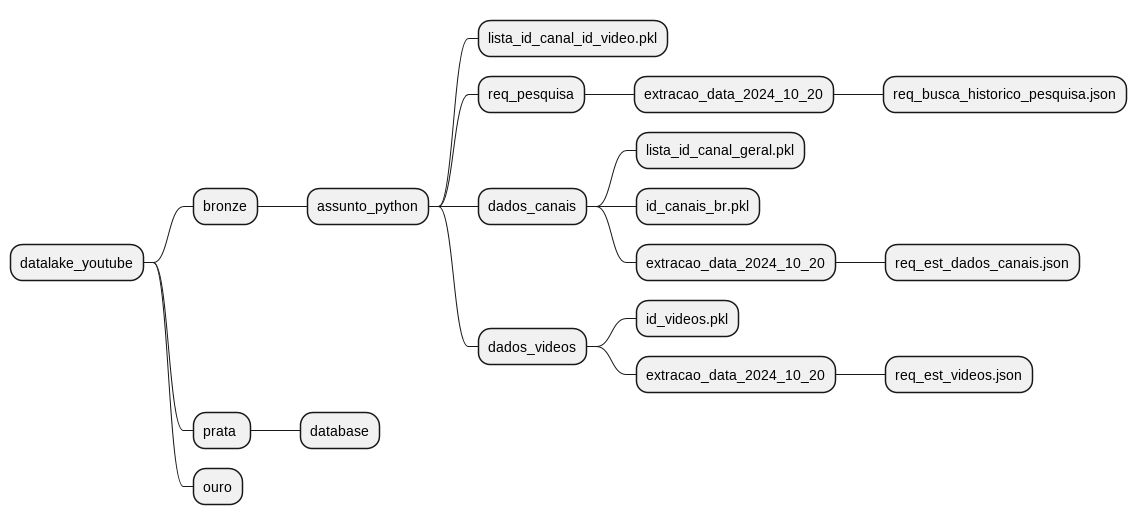

The diagram above was rendered by PlantUML. Its source (embedded in the PNG):
@startmindmap

* datalake_youtube
** bronze
*** assunto_python
**** lista_id_canal_id_video.pkl

**** req_pesquisa
***** extracao_data_2024_10_20
****** req_busca_historico_pesquisa.json
**** dados_canais
***** lista_id_canal_geral.pkl
***** id_canais_br.pkl
***** extracao_data_2024_10_20
****** req_est_dados_canais.json
**** dados_videos
***** id_videos.pkl
***** extracao_data_2024_10_20
****** req_est_videos.json

** prata 
*** database
** ouro



@endmindmap